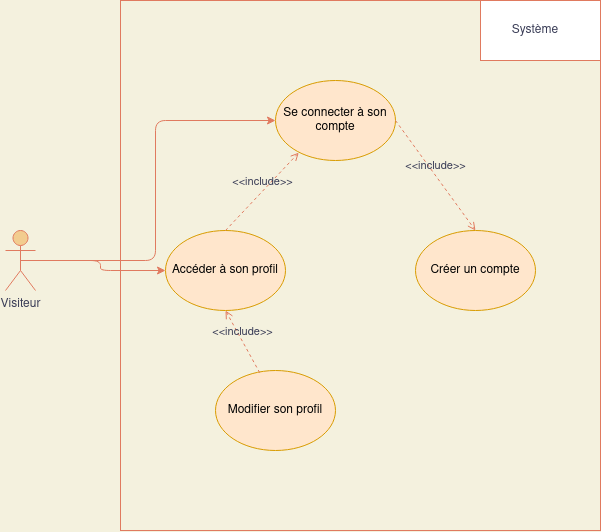

The diagram above was exported from draw.io. Its source (the exported page's mxGraphModel, read from the mxfile embedded in the PNG):
<mxGraphModel dx="1185" dy="657" grid="1" gridSize="10" guides="1" tooltips="1" connect="1" arrows="1" fold="1" page="1" pageScale="1" pageWidth="850" pageHeight="1100" background="#F4F1DE" math="0" shadow="0">
  <root>
    <mxCell id="0" />
    <mxCell id="1" parent="0" />
    <mxCell id="dG79QThmddfosT1TmVjB-1" value="" style="rounded=0;whiteSpace=wrap;html=1;strokeColor=#E07A5F;fontColor=#393C56;fillColor=none;" vertex="1" parent="1">
      <mxGeometry x="185" y="60" width="480" height="530" as="geometry" />
    </mxCell>
    <mxCell id="dG79QThmddfosT1TmVjB-13" style="edgeStyle=orthogonalEdgeStyle;curved=0;rounded=1;sketch=0;orthogonalLoop=1;jettySize=auto;html=1;exitX=0.5;exitY=0.5;exitDx=0;exitDy=0;exitPerimeter=0;fontColor=#393C56;strokeColor=#E07A5F;fillColor=#F2CC8F;" edge="1" parent="1" source="dG79QThmddfosT1TmVjB-2" target="dG79QThmddfosT1TmVjB-6">
      <mxGeometry relative="1" as="geometry" />
    </mxCell>
    <mxCell id="dG79QThmddfosT1TmVjB-14" style="edgeStyle=orthogonalEdgeStyle;curved=0;rounded=1;sketch=0;orthogonalLoop=1;jettySize=auto;html=1;exitX=0.5;exitY=0.5;exitDx=0;exitDy=0;exitPerimeter=0;entryX=0;entryY=0.5;entryDx=0;entryDy=0;fontColor=#393C56;strokeColor=#E07A5F;fillColor=#F2CC8F;" edge="1" parent="1" source="dG79QThmddfosT1TmVjB-2" target="dG79QThmddfosT1TmVjB-4">
      <mxGeometry relative="1" as="geometry" />
    </mxCell>
    <mxCell id="dG79QThmddfosT1TmVjB-2" value="Visiteur" style="shape=umlActor;verticalLabelPosition=bottom;verticalAlign=top;html=1;outlineConnect=0;fillColor=#F2CC8F;strokeColor=#E07A5F;fontColor=#393C56;" vertex="1" parent="1">
      <mxGeometry x="70" y="290" width="30" height="60" as="geometry" />
    </mxCell>
    <mxCell id="dG79QThmddfosT1TmVjB-4" value="Se connecter à son compte" style="ellipse;whiteSpace=wrap;html=1;rounded=0;sketch=0;strokeColor=#d79b00;fillColor=#ffe6cc;" vertex="1" parent="1">
      <mxGeometry x="340" y="140" width="120" height="80" as="geometry" />
    </mxCell>
    <mxCell id="dG79QThmddfosT1TmVjB-5" value="Créer un compte" style="ellipse;whiteSpace=wrap;html=1;rounded=0;sketch=0;strokeColor=#d79b00;fillColor=#ffe6cc;" vertex="1" parent="1">
      <mxGeometry x="480" y="290" width="120" height="80" as="geometry" />
    </mxCell>
    <mxCell id="dG79QThmddfosT1TmVjB-6" value="Accéder à son profil" style="ellipse;whiteSpace=wrap;html=1;rounded=0;sketch=0;strokeColor=#d79b00;fillColor=#ffe6cc;" vertex="1" parent="1">
      <mxGeometry x="230" y="290" width="120" height="80" as="geometry" />
    </mxCell>
    <mxCell id="dG79QThmddfosT1TmVjB-7" value="Modifier son profil" style="ellipse;whiteSpace=wrap;html=1;rounded=0;sketch=0;strokeColor=#d79b00;fillColor=#ffe6cc;" vertex="1" parent="1">
      <mxGeometry x="280" y="430" width="120" height="80" as="geometry" />
    </mxCell>
    <mxCell id="dG79QThmddfosT1TmVjB-8" value="" style="rounded=0;whiteSpace=wrap;html=1;sketch=0;fontColor=#393C56;strokeColor=#E07A5F;fillColor=#ffffff;" vertex="1" parent="1">
      <mxGeometry x="545" y="60" width="120" height="60" as="geometry" />
    </mxCell>
    <mxCell id="dG79QThmddfosT1TmVjB-9" value="Système" style="text;html=1;strokeColor=none;fillColor=none;align=center;verticalAlign=middle;whiteSpace=wrap;rounded=0;sketch=0;fontColor=#393C56;" vertex="1" parent="1">
      <mxGeometry x="580" y="80" width="40" height="20" as="geometry" />
    </mxCell>
    <mxCell id="dG79QThmddfosT1TmVjB-10" value="&amp;lt;&amp;lt;include&amp;gt;&amp;gt;" style="html=1;verticalAlign=bottom;labelBackgroundColor=none;endArrow=open;endFill=0;dashed=1;fontColor=#393C56;strokeColor=#E07A5F;fillColor=#F2CC8F;exitX=0.5;exitY=0;exitDx=0;exitDy=0;entryX=0.194;entryY=0.902;entryDx=0;entryDy=0;entryPerimeter=0;" edge="1" parent="1" source="dG79QThmddfosT1TmVjB-6" target="dG79QThmddfosT1TmVjB-4">
      <mxGeometry width="160" relative="1" as="geometry">
        <mxPoint x="340" y="340" as="sourcePoint" />
        <mxPoint x="500" y="340" as="targetPoint" />
      </mxGeometry>
    </mxCell>
    <mxCell id="dG79QThmddfosT1TmVjB-11" value="&amp;lt;&amp;lt;include&amp;gt;&amp;gt;" style="html=1;verticalAlign=bottom;labelBackgroundColor=none;endArrow=open;endFill=0;dashed=1;fontColor=#393C56;strokeColor=#E07A5F;fillColor=#F2CC8F;exitX=1;exitY=0.5;exitDx=0;exitDy=0;entryX=0.5;entryY=0;entryDx=0;entryDy=0;" edge="1" parent="1" source="dG79QThmddfosT1TmVjB-4" target="dG79QThmddfosT1TmVjB-5">
      <mxGeometry width="160" relative="1" as="geometry">
        <mxPoint x="400" y="250" as="sourcePoint" />
        <mxPoint x="560" y="250" as="targetPoint" />
      </mxGeometry>
    </mxCell>
    <mxCell id="dG79QThmddfosT1TmVjB-12" value="&amp;lt;&amp;lt;include&amp;gt;&amp;gt;" style="html=1;verticalAlign=bottom;labelBackgroundColor=none;endArrow=open;endFill=0;dashed=1;fontColor=#393C56;strokeColor=#E07A5F;fillColor=#F2CC8F;exitX=0.368;exitY=0.027;exitDx=0;exitDy=0;entryX=0.5;entryY=1;entryDx=0;entryDy=0;exitPerimeter=0;" edge="1" parent="1" source="dG79QThmddfosT1TmVjB-7" target="dG79QThmddfosT1TmVjB-6">
      <mxGeometry width="160" relative="1" as="geometry">
        <mxPoint x="430" y="400" as="sourcePoint" />
        <mxPoint x="510" y="509.9999999999999" as="targetPoint" />
      </mxGeometry>
    </mxCell>
  </root>
</mxGraphModel>